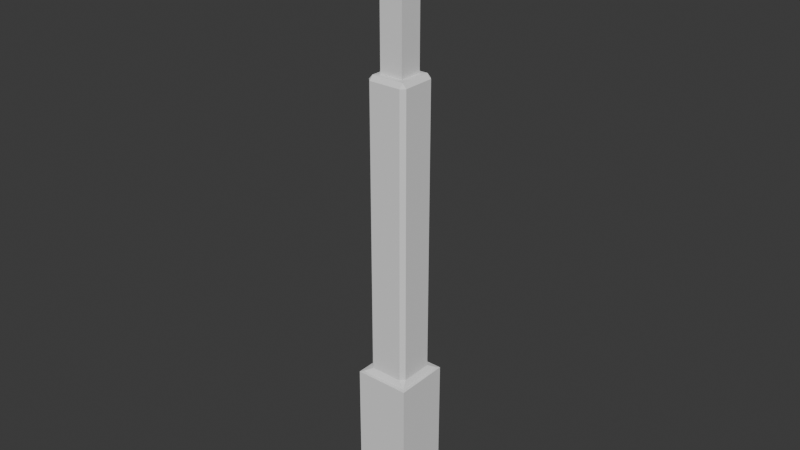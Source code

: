 # Source: concret_Tower_Base1.blend  (saved by Blender 5.1.30; exported with 4.5.12 LTS)
import bpy
from mathutils import Matrix  # noqa: F401  (used for matrix-valued properties, if any)

bpy.ops.wm.read_factory_settings(use_empty=True)
scene = bpy.context.scene
scene.name = 'Scene'

# ---- collections
col_collection = bpy.data.collections.new('Collection'); scene.collection.children.link(col_collection)

# ---- world
world_world = bpy.data.worlds.new('World'); scene.world = world_world
world_world.use_nodes = True; world_world.node_tree.nodes.clear()
_N = world_world.node_tree.nodes; _L = world_world.node_tree.links
n0 = _N.new('ShaderNodeOutputWorld'); n0.name = 'World Output'; n0.location = (200, 100)
n1 = _N.new('ShaderNodeBackground'); n1.name = 'Background'; n1.location = (-200, 100)
n1.inputs[0].default_value = (0.05088, 0.05088, 0.05088, 1.0)
_L.new(n1.outputs[0], n0.inputs[0])
n0.is_active_output = True
world_world.color = (0.05088, 0.05088, 0.05088)
world_world.sun_shadow_jitter_overblur = 0.0

# ---- meshes
me_cube_001 = bpy.data.meshes.new('Cube.001')
me_cube_001.from_pydata([(-1.0, -1.0, -1.0), (-1.0, -1.0, 4.437), (-1.0, 1.0, -1.0), (-1.0, 1.0, 4.437), (1.0, -1.0, -1.0), (1.0, -1.0, 4.437), (1.0, 1.0, -1.0), (1.0, 1.0, 4.437), (-0.4288, -0.4288, 15.36), (-0.4288, 0.4288, 15.36), (0.4288, 0.4288, 15.36), (0.4288, -0.4288, 15.36), (-0.4288, -0.4288, 21.27), (-0.4288, 0.4288, 21.27), (0.4288, 0.4288, 21.27), (0.4288, -0.4288, 21.27), (-0.7443, -0.5982, 4.632), (-0.8878, -0.8878, 4.458), (-0.5982, -0.7443, 4.632), (-0.7443, 0.5982, 4.632), (-0.5982, 0.7443, 4.632), (-0.8878, 0.8878, 4.458), (0.5982, 0.7443, 4.632), (0.7443, 0.5982, 4.632), (0.8878, 0.8878, 4.458), (0.7443, -0.5982, 4.632), (0.5982, -0.7443, 4.632), (0.8878, -0.8878, 4.458), (-0.7443, -0.5982, 15.19), (-0.5982, -0.7443, 15.19), (-0.5988, -0.5988, 15.35), (-0.5988, 0.5988, 15.35), (-0.5982, 0.7443, 15.19), (-0.7443, 0.5982, 15.19), (0.5988, 0.5988, 15.35), (0.7443, 0.5982, 15.19), (0.5982, 0.7443, 15.19), (0.5988, -0.5988, 15.35), (0.5982, -0.7443, 15.19), (0.7443, -0.5982, 15.19)], [], [(0, 1, 3, 2), (2, 3, 7, 6), (6, 7, 5, 4), (4, 5, 1, 0), (2, 6, 4, 0), (10, 9, 13, 14), (14, 13, 12, 15), (11, 10, 14, 15), (9, 8, 12, 13), (8, 11, 15, 12), (16, 17, 18), (19, 20, 21), (22, 23, 24), (25, 26, 27), (28, 29, 30), (31, 32, 33), (34, 35, 36), (37, 38, 39), (16, 19, 21, 17), (20, 22, 24, 21), (23, 25, 27, 24), (26, 18, 17, 27), (30, 31, 33, 28), (31, 34, 36, 32), (34, 37, 39, 35), (37, 30, 29, 38), (22, 36, 35, 23), (38, 26, 25, 39), (18, 29, 28, 16), (32, 20, 19, 33), (19, 16, 28, 33), (3, 1, 17, 21), (18, 26, 38, 29), (1, 5, 27, 17), (7, 3, 21, 24), (22, 20, 32, 36), (5, 7, 24, 27), (25, 23, 35, 39), (31, 30, 8, 9), (30, 37, 11, 8), (34, 31, 9, 10), (37, 34, 10, 11)])
_uv = me_cube_001.uv_layers.new(name='UVMap')
_uv.uv.foreach_set('vector', [0.375, 0.0, 0.625, 0.0, 0.625, 0.25, 0.375, 0.25, 0.375, 0.25, 0.625, 0.25, 0.625, 0.5, 0.375, 0.5, 0.375, 0.5, 0.625, 0.5, 0.625, 0.75, 0.375, 0.75, 0.375, 0.75, 0.625, 0.75, 0.625, 1.0, 0.375, 1.0, 0.125, 0.5, 0.375, 0.5, 0.375, 0.75, 0.125, 0.75, 0.625, 0.5, 0.625, 0.25, 0.625, 0.25, 0.625, 0.5, 0.625, 0.5, 0.875, 0.5, 0.875, 0.75, 0.625, 0.75, 0.625, 0.75, 0.625, 0.5, 0.625, 0.5, 0.625, 0.75, 0.625, 0.25, 0.625, 0.0, 0.625, 0.0, 0.625, 0.25, 0.625, 1.0, 0.625, 0.75, 0.625, 0.75, 0.625, 1.0, 0.625, 0.02454, 0.625, 0.0, 0.625, 0.0, 0.625, 0.2255, 0.625, 0.2745, 0.625, 0.25, 0.625, 0.4755, 0.625, 0.5245, 0.625, 0.5, 0.625, 0.7255, 0.625, 0.7745, 0.625, 0.75, 0.625, 0.02454, 0.625, 0.0, 0.625, 0.008148, 0.625, 0.25, 0.625, 0.2745, 0.625, 0.2255, 0.625, 0.5, 0.625, 0.5245, 0.625, 0.4755, 0.625, 0.75, 0.625, 0.7745, 0.625, 0.7255, 0.625, 0.02454, 0.625, 0.2255, 0.625, 0.25, 0.625, 0.0, 0.625, 0.2745, 0.625, 0.4755, 0.625, 0.5, 0.625, 0.25, 0.625, 0.5245, 0.625, 0.7255, 0.625, 0.75, 0.625, 0.5, 0.625, 0.7745, 0.625, 0.9755, 0.625, 1.0, 0.625, 0.75, 0.625, 0.008148, 0.625, 0.25, 0.625, 0.2255, 0.625, 0.02454, 0.625, 0.25, 0.625, 0.5, 0.625, 0.4755, 0.625, 0.2745, 0.625, 0.5, 0.625, 0.75, 0.625, 0.7255, 0.625, 0.5245, 0.625, 0.75, 0.625, 1.0, 0.625, 0.9755, 0.625, 0.7745, 0.625, 0.4755, 0.625, 0.4755, 0.625, 0.5245, 0.625, 0.5245, 0.625, 0.7745, 0.625, 0.7745, 0.625, 0.7255, 0.625, 0.7255, 0.625, 0.0, 0.625, 0.0, 0.625, 0.02454, 0.625, 0.02454, 0.625, 0.2745, 0.625, 0.2745, 0.625, 0.2255, 0.625, 0.2255, 0.625, 0.2255, 0.625, 0.02454, 0.625, 0.02454, 0.625, 0.2255, 0.625, 0.25, 0.625, 0.0, 0.625, 0.0, 0.625, 0.25, 0.625, 0.9755, 0.625, 0.7745, 0.625, 0.7745, 0.625, 0.9755, 0.625, 1.0, 0.625, 0.75, 0.625, 0.75, 0.625, 1.0, 0.625, 0.5, 0.625, 0.25, 0.625, 0.25, 0.625, 0.5, 0.625, 0.4755, 0.625, 0.2745, 0.625, 0.2745, 0.625, 0.4755, 0.625, 0.75, 0.625, 0.5, 0.625, 0.5, 0.625, 0.75, 0.625, 0.7255, 0.625, 0.5245, 0.625, 0.5245, 0.625, 0.7255, 0.625, 0.25, 0.625, 0.008148, 0.625, 0.0, 0.625, 0.25, 0.625, 1.0, 0.625, 0.75, 0.625, 0.75, 0.625, 1.0, 0.625, 0.5, 0.625, 0.25, 0.625, 0.25, 0.625, 0.5, 0.625, 0.75, 0.625, 0.5, 0.625, 0.5, 0.625, 0.75])
me_cube_001.update()

# ---- objects
ob_cube_001 = bpy.data.objects.new('Cube.001', me_cube_001)

# ---- transforms, parenting, visibility, modifiers, constraints
ob_cube_001.location = (0.0, 0.0, 0.9916)

# ---- collection membership
col_collection.objects.link(ob_cube_001)

# ---- scene / render settings (as saved in the file)
scene.frame_start = 1; scene.frame_end = 250; scene.frame_set(1)
scene.render.engine = 'BLENDER_EEVEE_NEXT'
scene.render.bake_bias = 0.0
scene.render.bake_samples = 0
scene.cycles.sampling_pattern = 'TABULATED_SOBOL'
scene.eevee.use_volume_custom_range = False
bpy.context.view_layer.update()

# ---- added for rendering (the .blend has no active camera and no usable light): camera, sun
cam_auto = bpy.data.cameras.new('AutoCamera')
cam_auto.lens = 50.0
cam_auto.sensor_width = 36.0
cam_auto.clip_end = 1000.0
ob_auto_camera = bpy.data.objects.new('AutoCamera', cam_auto)
scene.collection.objects.link(ob_auto_camera)
ob_auto_camera.location = (20.7739, -24.9286, 27.7476)
ob_auto_camera.rotation_euler = (1.09748, -7.21219e-08, 0.694738)
scene.camera = ob_auto_camera
light_auto_sun = bpy.data.lights.new('AutoSun', 'SUN')
light_auto_sun.energy = 3.0
light_auto_sun.angle = 0.0523599
ob_auto_sun = bpy.data.objects.new('AutoSun', light_auto_sun)
scene.collection.objects.link(ob_auto_sun)
ob_auto_sun.rotation_euler = (0.872665, 0.174533, 0.523599)
bpy.context.view_layer.update()
